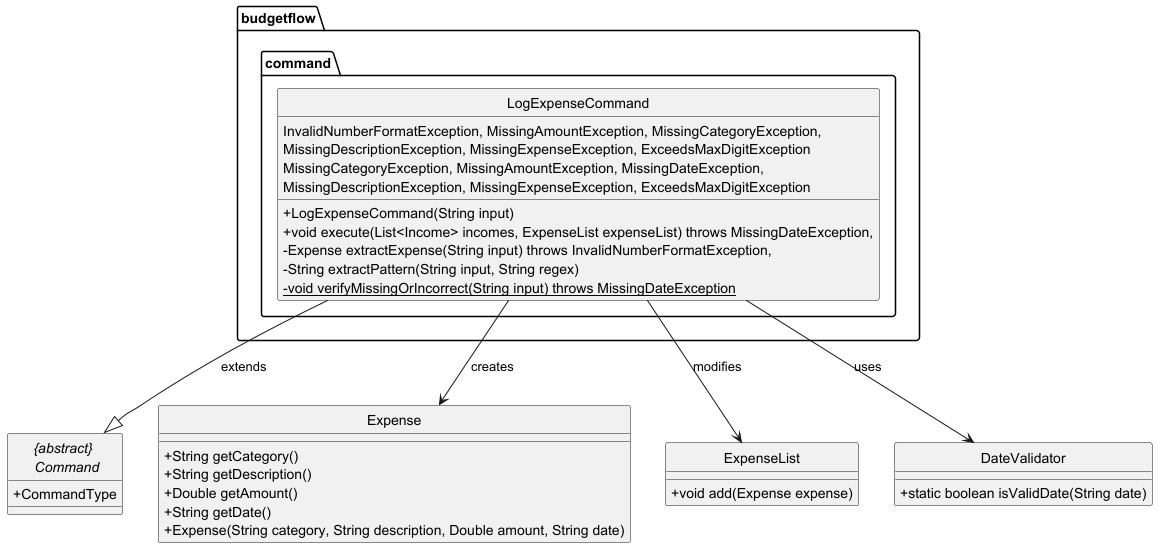

The diagram above was rendered by PlantUML. Its source (embedded in the PNG):
@startuml

hide circle
skinparam classAttributeIconSize 0

package "budgetflow.command" {
    class LogExpenseCommand {
        + LogExpenseCommand(String input)
        + void execute(List<Income> incomes, ExpenseList expenseList) throws MissingDateException,
          InvalidNumberFormatException, MissingAmountException, MissingCategoryException,
          MissingDescriptionException, MissingExpenseException, ExceedsMaxDigitException
        - Expense extractExpense(String input) throws InvalidNumberFormatException,
          MissingCategoryException, MissingAmountException, MissingDateException,
          MissingDescriptionException, MissingExpenseException, ExceedsMaxDigitException
        - String extractPattern(String input, String regex)
        - {static} void verifyMissingOrIncorrect(String input) throws MissingDateException
    }
}

abstract class "{abstract} \n Command" {
    + CommandType
}

class Expense {
    + String getCategory()
    + String getDescription()
    + Double getAmount()
    + String getDate()
    + Expense(String category, String description, Double amount, String date)
}

class ExpenseList {
    + void add(Expense expense)
}

class DateValidator {
    + static boolean isValidDate(String date)
}

LogExpenseCommand --|> "{abstract} \n Command" : extends
LogExpenseCommand --> Expense : creates
LogExpenseCommand --> ExpenseList : modifies
LogExpenseCommand --> DateValidator : uses

@enduml